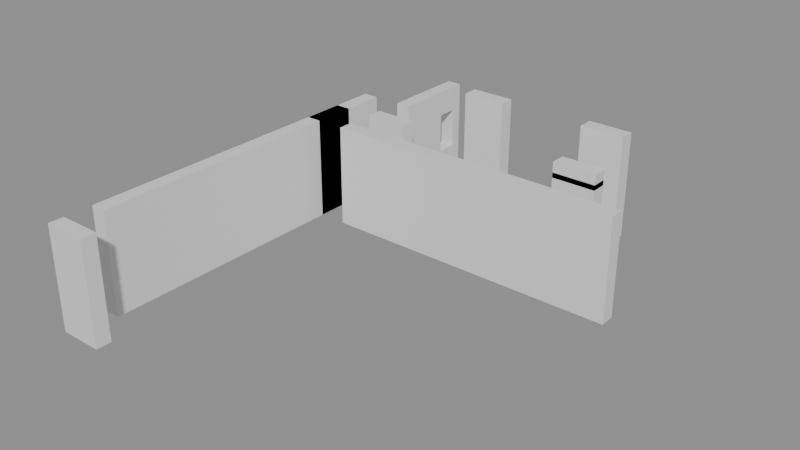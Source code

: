 # Source: building_lego.blend  (saved by Blender 5.0.119; exported with 4.5.12 LTS)
import bpy
from mathutils import Matrix  # noqa: F401  (used for matrix-valued properties, if any)

bpy.ops.wm.read_factory_settings(use_empty=True)
scene = bpy.context.scene
scene.name = 'Scene'

# ---- collections
col_01_paredes_externas = bpy.data.collections.new('01_Paredes_Externas'); scene.collection.children.link(col_01_paredes_externas)
col_02_paredes_internas = bpy.data.collections.new('02_Paredes_Internas'); scene.collection.children.link(col_02_paredes_internas)
col_03_pisos_escadas = bpy.data.collections.new('03_Pisos_Escadas'); scene.collection.children.link(col_03_pisos_escadas)
col_04_moveis_decoracoes = bpy.data.collections.new('04_Moveis_Decoracoes'); scene.collection.children.link(col_04_moveis_decoracoes)

# ---- materials (node trees are filled in below, after node groups)
mat_mat_parede_externa = bpy.data.materials.new('Mat_Parede_Externa')
mat_mat_parede_interna = bpy.data.materials.new('Mat_Parede_Interna')
mat_mat_pisos = bpy.data.materials.new('Mat_Pisos')
mat_mat_moveis = bpy.data.materials.new('Mat_Moveis')

# ---- material node trees
mat_mat_parede_externa.use_nodes = True; mat_mat_parede_externa.node_tree.nodes.clear()
_N = mat_mat_parede_externa.node_tree.nodes; _L = mat_mat_parede_externa.node_tree.links
n0 = _N.new('ShaderNodeBsdfPrincipled'); n0.name = 'BSDF - Pré-fundamentado'; n0.location = (-200, 100)
n1 = _N.new('ShaderNodeOutputMaterial'); n1.name = 'Saída de material'; n1.location = (200, 100)
_L.new(n0.outputs[0], n1.inputs[0])
n1.is_active_output = True
mat_mat_parede_interna.use_nodes = True; mat_mat_parede_interna.node_tree.nodes.clear()
_N = mat_mat_parede_interna.node_tree.nodes; _L = mat_mat_parede_interna.node_tree.links
n0 = _N.new('ShaderNodeBsdfPrincipled'); n0.name = 'BSDF - Pré-fundamentado'; n0.location = (-200, 100)
n1 = _N.new('ShaderNodeOutputMaterial'); n1.name = 'Saída de material'; n1.location = (200, 100)
_L.new(n0.outputs[0], n1.inputs[0])
n1.is_active_output = True
mat_mat_pisos.use_nodes = True; mat_mat_pisos.node_tree.nodes.clear()
_N = mat_mat_pisos.node_tree.nodes; _L = mat_mat_pisos.node_tree.links
n0 = _N.new('ShaderNodeBsdfPrincipled'); n0.name = 'BSDF - Pré-fundamentado'; n0.location = (-200, 100)
n1 = _N.new('ShaderNodeOutputMaterial'); n1.name = 'Saída de material'; n1.location = (200, 100)
_L.new(n0.outputs[0], n1.inputs[0])
n1.is_active_output = True
mat_mat_moveis.use_nodes = True; mat_mat_moveis.node_tree.nodes.clear()
_N = mat_mat_moveis.node_tree.nodes; _L = mat_mat_moveis.node_tree.links
n0 = _N.new('ShaderNodeBsdfPrincipled'); n0.name = 'BSDF - Pré-fundamentado'; n0.location = (-200, 100)
n1 = _N.new('ShaderNodeOutputMaterial'); n1.name = 'Saída de material'; n1.location = (200, 100)
_L.new(n0.outputs[0], n1.inputs[0])
n1.is_active_output = True

# ---- meshes
me_bloco_stone_wall_4336_3487_z0 = bpy.data.meshes.new('Bloco_stone_wall_4336_3487_z0')
me_bloco_stone_wall_4336_3487_z0.from_pydata([(-0.5, -0.175, -1.2), (0.5, -0.175, -1.2), (0.5, 0.175, -1.2), (-0.5, 0.175, -1.2), (-0.5, -0.175, 1.2), (0.5, -0.175, 1.2), (0.5, 0.175, 1.2), (-0.5, 0.175, 1.2)], [], [(0, 1, 2, 3), (4, 7, 6, 5), (0, 4, 5, 1), (2, 6, 7, 3), (0, 3, 7, 4), (1, 5, 6, 2)])
me_bloco_stone_wall_4336_3487_z0.materials.append(mat_mat_parede_externa)
me_bloco_stone_wall_4336_3487_z0.update()
me_bloco_stone_wall_4336_3488_z0 = bpy.data.meshes.new('Bloco_stone_wall_4336_3488_z0')
me_bloco_stone_wall_4336_3488_z0.from_pydata([(-0.175, -0.5, -1.2), (0.175, -0.5, -1.2), (0.175, 0.5, -1.2), (-0.175, 0.5, -1.2), (-0.175, -0.5, 1.2), (0.175, -0.5, 1.2), (0.175, 0.5, 1.2), (-0.175, 0.5, 1.2)], [], [(0, 1, 2, 3), (4, 7, 6, 5), (0, 4, 5, 1), (2, 6, 7, 3), (0, 3, 7, 4), (1, 5, 6, 2)])
me_bloco_stone_wall_4336_3488_z0.materials.append(mat_mat_parede_externa)
me_bloco_stone_wall_4336_3488_z0.update()
me_bloco_stone_wall_4336_3489_z0 = bpy.data.meshes.new('Bloco_stone_wall_4336_3489_z0')
me_bloco_stone_wall_4336_3489_z0.from_pydata([(-0.175, -0.5, -1.2), (0.175, -0.5, -1.2), (0.175, 0.5, -1.2), (-0.175, 0.5, -1.2), (-0.175, -0.5, 1.2), (0.175, -0.5, 1.2), (0.175, 0.5, 1.2), (-0.175, 0.5, 1.2)], [], [(0, 1, 2, 3), (4, 7, 6, 5), (0, 4, 5, 1), (2, 6, 7, 3), (0, 3, 7, 4), (1, 5, 6, 2)])
me_bloco_stone_wall_4336_3489_z0.materials.append(mat_mat_parede_externa)
me_bloco_stone_wall_4336_3489_z0.update()
me_bloco_stone_wall_4336_3490_z0 = bpy.data.meshes.new('Bloco_stone_wall_4336_3490_z0')
me_bloco_stone_wall_4336_3490_z0.from_pydata([(-0.175, -0.5, -1.2), (0.175, -0.5, -1.2), (0.175, 0.5, -1.2), (-0.175, 0.5, -1.2), (-0.175, -0.5, 1.2), (0.175, -0.5, 1.2), (0.175, 0.5, 1.2), (-0.175, 0.5, 1.2)], [], [(0, 1, 2, 3), (4, 7, 6, 5), (0, 4, 5, 1), (2, 6, 7, 3), (0, 3, 7, 4), (1, 5, 6, 2)])
me_bloco_stone_wall_4336_3490_z0.materials.append(mat_mat_parede_externa)
me_bloco_stone_wall_4336_3490_z0.update()
me_bloco_stone_wall_4336_3491_z0 = bpy.data.meshes.new('Bloco_stone_wall_4336_3491_z0')
me_bloco_stone_wall_4336_3491_z0.from_pydata([(-0.175, -0.5, -1.2), (0.175, -0.5, -1.2), (0.175, 0.5, -1.2), (-0.175, 0.5, -1.2), (-0.175, -0.5, 1.2), (0.175, -0.5, 1.2), (0.175, 0.5, 1.2), (-0.175, 0.5, 1.2)], [], [(0, 1, 2, 3), (4, 7, 6, 5), (0, 4, 5, 1), (2, 6, 7, 3), (0, 3, 7, 4), (1, 5, 6, 2)])
me_bloco_stone_wall_4336_3491_z0.materials.append(mat_mat_parede_externa)
me_bloco_stone_wall_4336_3491_z0.update()
me_bloco_stone_wall_4336_3492_z0 = bpy.data.meshes.new('Bloco_stone_wall_4336_3492_z0')
me_bloco_stone_wall_4336_3492_z0.from_pydata([(-0.175, -0.5, -1.2), (0.175, -0.5, -1.2), (0.175, 0.5, -1.2), (-0.175, 0.5, -1.2), (-0.175, -0.5, 1.2), (0.175, -0.5, 1.2), (0.175, 0.5, 1.2), (-0.175, 0.5, 1.2)], [], [(0, 1, 2, 3), (4, 7, 6, 5), (0, 4, 5, 1), (2, 6, 7, 3), (0, 3, 7, 4), (1, 5, 6, 2)])
me_bloco_stone_wall_4336_3492_z0.materials.append(mat_mat_parede_externa)
me_bloco_stone_wall_4336_3492_z0.update()
me_bloco_stone_wall_4336_3493_z0 = bpy.data.meshes.new('Bloco_stone_wall_4336_3493_z0')
me_bloco_stone_wall_4336_3493_z0.from_pydata([(-0.175, -0.5, -1.2), (0.175, -0.5, -1.2), (0.175, 0.5, -1.2), (-0.175, 0.5, -1.2), (-0.175, -0.5, 1.2), (0.175, -0.5, 1.2), (0.175, 0.5, 1.2), (-0.175, 0.5, 1.2)], [], [(0, 1, 2, 3), (4, 7, 6, 5), (0, 4, 5, 1), (2, 6, 7, 3), (0, 3, 7, 4), (1, 5, 6, 2)])
me_bloco_stone_wall_4336_3493_z0.materials.append(mat_mat_parede_externa)
me_bloco_stone_wall_4336_3493_z0.update()
me_bloco_stone_wall_4336_3494_z0 = bpy.data.meshes.new('Bloco_stone_wall_4336_3494_z0')
me_bloco_stone_wall_4336_3494_z0.from_pydata([(-0.175, -0.5, -1.2), (0.175, -0.5, -1.2), (0.175, 0.5, -1.2), (-0.175, 0.5, -1.2), (-0.175, -0.5, 1.2), (0.175, -0.5, 1.2), (0.175, 0.5, 1.2), (-0.175, 0.5, 1.2)], [], [(0, 1, 2, 3), (4, 7, 6, 5), (0, 4, 5, 1), (2, 6, 7, 3), (0, 3, 7, 4), (1, 5, 6, 2)])
me_bloco_stone_wall_4336_3494_z0.materials.append(mat_mat_parede_externa)
me_bloco_stone_wall_4336_3494_z0.update()
me_bloco_stone_post_4336_3494_z0 = bpy.data.meshes.new('Bloco_stone_post_4336_3494_z0')
me_bloco_stone_post_4336_3494_z0.from_pydata([(-0.175, -0.5, -1.2), (0.175, -0.5, -1.2), (0.175, 0.5, -1.2), (-0.175, 0.5, -1.2), (-0.175, -0.5, 1.2), (0.175, -0.5, 1.2), (0.175, 0.5, 1.2), (-0.175, 0.5, 1.2)], [], [(0, 1, 2, 3), (4, 7, 6, 5), (0, 4, 5, 1), (2, 6, 7, 3), (0, 3, 7, 4), (1, 5, 6, 2)])
me_bloco_stone_post_4336_3494_z0.materials.append(mat_mat_parede_externa)
me_bloco_stone_post_4336_3494_z0.update()
me_bloco_stone_wall_4336_3495_z0 = bpy.data.meshes.new('Bloco_stone_wall_4336_3495_z0')
me_bloco_stone_wall_4336_3495_z0.from_pydata([(-0.175, -0.5, -1.2), (0.175, -0.5, -1.2), (0.175, 0.5, -1.2), (-0.175, 0.5, -1.2), (-0.175, -0.5, 1.2), (0.175, -0.5, 1.2), (0.175, 0.5, 1.2), (-0.175, 0.5, 1.2)], [], [(0, 1, 2, 3), (4, 7, 6, 5), (0, 4, 5, 1), (2, 6, 7, 3), (0, 3, 7, 4), (1, 5, 6, 2)])
me_bloco_stone_wall_4336_3495_z0.materials.append(mat_mat_parede_externa)
me_bloco_stone_wall_4336_3495_z0.update()
me_bloco_stone_wall_4337_3494_z0 = bpy.data.meshes.new('Bloco_stone_wall_4337_3494_z0')
me_bloco_stone_wall_4337_3494_z0.from_pydata([(-0.5, -0.175, -1.2), (0.5, -0.175, -1.2), (0.5, 0.175, -1.2), (-0.5, 0.175, -1.2), (-0.5, -0.175, 1.2), (0.5, -0.175, 1.2), (0.5, 0.175, 1.2), (-0.5, 0.175, 1.2)], [], [(0, 1, 2, 3), (4, 7, 6, 5), (0, 4, 5, 1), (2, 6, 7, 3), (0, 3, 7, 4), (1, 5, 6, 2)])
me_bloco_stone_wall_4337_3494_z0.materials.append(mat_mat_parede_interna)
me_bloco_stone_wall_4337_3494_z0.update()
me_bloco_stone_wall_4338_3494_z0 = bpy.data.meshes.new('Bloco_stone_wall_4338_3494_z0')
me_bloco_stone_wall_4338_3494_z0.from_pydata([(-0.5, -0.175, -1.2), (0.5, -0.175, -1.2), (0.5, 0.175, -1.2), (-0.5, 0.175, -1.2), (-0.5, -0.175, 1.2), (0.5, -0.175, 1.2), (0.5, 0.175, 1.2), (-0.5, 0.175, 1.2)], [], [(0, 1, 2, 3), (4, 7, 6, 5), (0, 4, 5, 1), (2, 6, 7, 3), (0, 3, 7, 4), (1, 5, 6, 2)])
me_bloco_stone_wall_4338_3494_z0.materials.append(mat_mat_parede_interna)
me_bloco_stone_wall_4338_3494_z0.update()
me_bloco_stone_wall_4339_3494_z0 = bpy.data.meshes.new('Bloco_stone_wall_4339_3494_z0')
me_bloco_stone_wall_4339_3494_z0.from_pydata([(-0.5, -0.175, -1.2), (0.5, -0.175, -1.2), (0.5, 0.175, -1.2), (-0.5, 0.175, -1.2), (-0.5, -0.175, 1.2), (0.5, -0.175, 1.2), (0.5, 0.175, 1.2), (-0.5, 0.175, 1.2)], [], [(0, 1, 2, 3), (4, 7, 6, 5), (0, 4, 5, 1), (2, 6, 7, 3), (0, 3, 7, 4), (1, 5, 6, 2)])
me_bloco_stone_wall_4339_3494_z0.materials.append(mat_mat_parede_interna)
me_bloco_stone_wall_4339_3494_z0.update()
me_bloco_stone_wall_4340_3494_z0 = bpy.data.meshes.new('Bloco_stone_wall_4340_3494_z0')
me_bloco_stone_wall_4340_3494_z0.from_pydata([(-0.5, -0.175, -1.2), (0.5, -0.175, -1.2), (0.5, 0.175, -1.2), (-0.5, 0.175, -1.2), (-0.5, -0.175, 1.2), (0.5, -0.175, 1.2), (0.5, 0.175, 1.2), (-0.5, 0.175, 1.2)], [], [(0, 1, 2, 3), (4, 7, 6, 5), (0, 4, 5, 1), (2, 6, 7, 3), (0, 3, 7, 4), (1, 5, 6, 2)])
me_bloco_stone_wall_4340_3494_z0.materials.append(mat_mat_parede_interna)
me_bloco_stone_wall_4340_3494_z0.update()
me_bloco_stone_wall_4341_3494_z0 = bpy.data.meshes.new('Bloco_stone_wall_4341_3494_z0')
me_bloco_stone_wall_4341_3494_z0.from_pydata([(-0.5, -0.175, -1.2), (0.5, -0.175, -1.2), (0.5, 0.175, -1.2), (-0.5, 0.175, -1.2), (-0.5, -0.175, 1.2), (0.5, -0.175, 1.2), (0.5, 0.175, 1.2), (-0.5, 0.175, 1.2)], [], [(0, 1, 2, 3), (4, 7, 6, 5), (0, 4, 5, 1), (2, 6, 7, 3), (0, 3, 7, 4), (1, 5, 6, 2)])
me_bloco_stone_wall_4341_3494_z0.materials.append(mat_mat_parede_interna)
me_bloco_stone_wall_4341_3494_z0.update()
me_bloco_stone_wall_4342_3494_z0 = bpy.data.meshes.new('Bloco_stone_wall_4342_3494_z0')
me_bloco_stone_wall_4342_3494_z0.from_pydata([(-0.5, -0.175, -1.2), (0.5, -0.175, -1.2), (0.5, 0.175, -1.2), (-0.5, 0.175, -1.2), (-0.5, -0.175, 1.2), (0.5, -0.175, 1.2), (0.5, 0.175, 1.2), (-0.5, 0.175, 1.2)], [], [(0, 1, 2, 3), (4, 7, 6, 5), (0, 4, 5, 1), (2, 6, 7, 3), (0, 3, 7, 4), (1, 5, 6, 2)])
me_bloco_stone_wall_4342_3494_z0.materials.append(mat_mat_parede_interna)
me_bloco_stone_wall_4342_3494_z0.update()
me_bloco_stone_wall_4343_3494_z0 = bpy.data.meshes.new('Bloco_stone_wall_4343_3494_z0')
me_bloco_stone_wall_4343_3494_z0.from_pydata([(-0.5, -0.175, -1.2), (0.5, -0.175, -1.2), (0.5, 0.175, -1.2), (-0.5, 0.175, -1.2), (-0.5, -0.175, 1.2), (0.5, -0.175, 1.2), (0.5, 0.175, 1.2), (-0.5, 0.175, 1.2)], [], [(0, 1, 2, 3), (4, 7, 6, 5), (0, 4, 5, 1), (2, 6, 7, 3), (0, 3, 7, 4), (1, 5, 6, 2)])
me_bloco_stone_wall_4343_3494_z0.materials.append(mat_mat_parede_interna)
me_bloco_stone_wall_4343_3494_z0.update()
me_bloco_stone_wall_4337_3495_z0 = bpy.data.meshes.new('Bloco_stone_wall_4337_3495_z0')
me_bloco_stone_wall_4337_3495_z0.from_pydata([(-0.5, -0.175, -1.2), (0.5, -0.175, -1.2), (0.5, 0.175, -1.2), (-0.5, 0.175, -1.2), (-0.5, -0.175, 1.2), (0.5, -0.175, 1.2), (0.5, 0.175, 1.2), (-0.5, 0.175, 1.2)], [], [(0, 1, 2, 3), (4, 7, 6, 5), (0, 4, 5, 1), (2, 6, 7, 3), (0, 3, 7, 4), (1, 5, 6, 2)])
me_bloco_stone_wall_4337_3495_z0.materials.append(mat_mat_parede_interna)
me_bloco_stone_wall_4337_3495_z0.update()
me_bloco_stone_post_4342_3495_z0 = bpy.data.meshes.new('Bloco_stone_post_4342_3495_z0')
me_bloco_stone_post_4342_3495_z0.from_pydata([(-0.5, -0.175, -1.2), (0.5, -0.175, -1.2), (0.5, 0.175, -1.2), (-0.5, 0.175, -1.2), (-0.5, -0.175, 1.2), (0.5, -0.175, 1.2), (0.5, 0.175, 1.2), (-0.5, 0.175, 1.2)], [], [(0, 1, 2, 3), (4, 7, 6, 5), (0, 4, 5, 1), (2, 6, 7, 3), (0, 3, 7, 4), (1, 5, 6, 2)])
me_bloco_stone_post_4342_3495_z0.materials.append(mat_mat_parede_interna)
me_bloco_stone_post_4342_3495_z0.update()
me_bloco_stone_arch_4342_3495_z19 = bpy.data.meshes.new('Bloco_stone_arch_4342_3495_z19')
me_bloco_stone_arch_4342_3495_z19.from_pydata([(-0.5, -0.175, -0.18), (0.5, -0.175, -0.18), (0.5, 0.175, -0.18), (-0.5, 0.175, -0.18), (-0.5, -0.175, 0.18), (0.5, -0.175, 0.18), (0.5, 0.175, 0.18), (-0.5, 0.175, 0.18)], [], [(0, 1, 2, 3), (4, 7, 6, 5), (0, 4, 5, 1), (2, 6, 7, 3), (0, 3, 7, 4), (1, 5, 6, 2)])
me_bloco_stone_arch_4342_3495_z19.materials.append(mat_mat_parede_interna)
me_bloco_stone_arch_4342_3495_z19.update()
me_bloco_stone_arch_4339_3496_z6 = bpy.data.meshes.new('Bloco_stone_arch_4339_3496_z6')
me_bloco_stone_arch_4339_3496_z6.from_pydata([(-0.5, -0.175, -1.2), (0.5, -0.175, -1.2), (0.5, 0.175, -1.2), (-0.5, 0.175, -1.2), (-0.5, -0.175, 1.2), (0.5, -0.175, 1.2), (0.5, 0.175, 1.2), (-0.5, 0.175, 1.2)], [], [(0, 1, 2, 3), (4, 7, 6, 5), (0, 4, 5, 1), (2, 6, 7, 3), (0, 3, 7, 4), (1, 5, 6, 2)])
me_bloco_stone_arch_4339_3496_z6.materials.append(mat_mat_parede_interna)
me_bloco_stone_arch_4339_3496_z6.update()
me_bloco_stone_arch_4342_3496_z6 = bpy.data.meshes.new('Bloco_stone_arch_4342_3496_z6')
me_bloco_stone_arch_4342_3496_z6.from_pydata([(-0.5, -0.175, -1.2), (0.5, -0.175, -1.2), (0.5, 0.175, -1.2), (-0.5, 0.175, -1.2), (-0.5, -0.175, 1.2), (0.5, -0.175, 1.2), (0.5, 0.175, 1.2), (-0.5, 0.175, 1.2)], [], [(0, 1, 2, 3), (4, 7, 6, 5), (0, 4, 5, 1), (2, 6, 7, 3), (0, 3, 7, 4), (1, 5, 6, 2)])
me_bloco_stone_arch_4342_3496_z6.materials.append(mat_mat_parede_interna)
me_bloco_stone_arch_4342_3496_z6.update()
me_bloco_stone_wall_4337_3496_z0 = bpy.data.meshes.new('Bloco_stone_wall_4337_3496_z0')
me_bloco_stone_wall_4337_3496_z0.from_pydata([(-0.175, -0.5, -1.2), (0.175, -0.5, -1.2), (0.175, 0.5, -1.2), (-0.175, 0.5, -1.2), (-0.175, -0.5, 1.2), (0.175, -0.5, 1.2), (0.175, 0.5, 1.2), (-0.175, 0.5, 1.2)], [], [(0, 1, 2, 3), (4, 7, 6, 5), (0, 4, 5, 1), (2, 6, 7, 3), (0, 3, 7, 4), (1, 5, 6, 2)])
me_bloco_stone_wall_4337_3496_z0.materials.append(mat_mat_parede_interna)
me_bloco_stone_wall_4337_3496_z0.update()
me_janela_4337_3497_z0 = bpy.data.meshes.new('Janela_4337_3497_z0')
me_janela_4337_3497_z0.from_pydata([(-0.175, -0.5, -1.29), (0.175, -0.5, -1.29), (0.175, 0.5, -1.29), (-0.175, 0.5, -1.29), (-0.175, -0.5, -0.45), (0.175, -0.5, -0.45), (0.175, 0.5, -0.45), (-0.175, 0.5, -0.45), (-0.175, -0.5, 0.51), (0.175, -0.5, 0.51), (0.175, 0.5, 0.51), (-0.175, 0.5, 0.51), (-0.175, -0.5, 1.11), (0.175, -0.5, 1.11), (0.175, 0.5, 1.11), (-0.175, 0.5, 1.11), (-0.175, -0.5, -0.45), (0.175, -0.5, -0.45), (0.175, -0.25, -0.45), (-0.175, -0.25, -0.45), (-0.175, -0.5, 0.51), (0.175, -0.5, 0.51), (0.175, -0.25, 0.51), (-0.175, -0.25, 0.51), (-0.175, 0.25, -0.45), (0.175, 0.25, -0.45), (0.175, 0.5, -0.45), (-0.175, 0.5, -0.45), (-0.175, 0.25, 0.51), (0.175, 0.25, 0.51), (0.175, 0.5, 0.51), (-0.175, 0.5, 0.51)], [], [(0, 1, 2, 3), (4, 7, 6, 5), (0, 4, 5, 1), (2, 6, 7, 3), (0, 3, 7, 4), (1, 5, 6, 2), (8, 9, 10, 11), (12, 15, 14, 13), (8, 12, 13, 9), (10, 14, 15, 11), (8, 11, 15, 12), (9, 13, 14, 10), (16, 17, 18, 19), (20, 23, 22, 21), (16, 20, 21, 17), (18, 22, 23, 19), (16, 19, 23, 20), (17, 21, 22, 18), (24, 25, 26, 27), (28, 31, 30, 29), (24, 28, 29, 25), (26, 30, 31, 27), (24, 27, 31, 28), (25, 29, 30, 26)])
me_janela_4337_3497_z0.materials.append(mat_mat_parede_interna)
me_janela_4337_3497_z0.update()
me_piso_stone_4338_3496_z0 = bpy.data.meshes.new('Piso_stone_4338_3496_z0')
me_piso_stone_4338_3496_z0.from_pydata([(-0.5, -0.5, -0.05), (0.5, -0.5, -0.05), (0.5, 0.5, -0.05), (-0.5, 0.5, -0.05), (-0.5, -0.5, 0.05), (0.5, -0.5, 0.05), (0.5, 0.5, 0.05), (-0.5, 0.5, 0.05)], [], [(0, 1, 2, 3), (4, 7, 6, 5), (0, 4, 5, 1), (2, 6, 7, 3), (0, 3, 7, 4), (1, 5, 6, 2)])
me_piso_stone_4338_3496_z0.materials.append(mat_mat_pisos)
me_piso_stone_4338_3496_z0.update()
me_movel_brazier_4338_3496_z7 = bpy.data.meshes.new('Movel_brazier_4338_3496_z7')
me_movel_brazier_4338_3496_z7.from_pydata([(-0.4, -0.4, -0.06), (0.4, -0.4, -0.06), (0.4, 0.4, -0.06), (-0.4, 0.4, -0.06), (-0.4, -0.4, 0.06), (0.4, -0.4, 0.06), (0.4, 0.4, 0.06), (-0.4, 0.4, 0.06)], [], [(0, 1, 2, 3), (4, 7, 6, 5), (0, 4, 5, 1), (2, 6, 7, 3), (0, 3, 7, 4), (1, 5, 6, 2)])
me_movel_brazier_4338_3496_z7.materials.append(mat_mat_moveis)
me_movel_brazier_4338_3496_z7.update()

# ---- objects
ob_parede_externa_norte_y3487_x4336_4336 = bpy.data.objects.new('Parede_Externa_Norte_Y3487_X4336_4336', None)
ob_bloco_stone_wall_4336_3487_z0 = bpy.data.objects.new('Bloco_stone_wall_4336_3487_z0', me_bloco_stone_wall_4336_3487_z0)
ob_parede_externa_oeste_x4336_y3488_3495 = bpy.data.objects.new('Parede_Externa_Oeste_X4336_Y3488_3495', None)
ob_bloco_stone_wall_4336_3488_z0 = bpy.data.objects.new('Bloco_stone_wall_4336_3488_z0', me_bloco_stone_wall_4336_3488_z0)
ob_bloco_stone_wall_4336_3489_z0 = bpy.data.objects.new('Bloco_stone_wall_4336_3489_z0', me_bloco_stone_wall_4336_3489_z0)
ob_bloco_stone_wall_4336_3490_z0 = bpy.data.objects.new('Bloco_stone_wall_4336_3490_z0', me_bloco_stone_wall_4336_3490_z0)
ob_bloco_stone_wall_4336_3491_z0 = bpy.data.objects.new('Bloco_stone_wall_4336_3491_z0', me_bloco_stone_wall_4336_3491_z0)
ob_bloco_stone_wall_4336_3492_z0 = bpy.data.objects.new('Bloco_stone_wall_4336_3492_z0', me_bloco_stone_wall_4336_3492_z0)
ob_bloco_stone_wall_4336_3493_z0 = bpy.data.objects.new('Bloco_stone_wall_4336_3493_z0', me_bloco_stone_wall_4336_3493_z0)
ob_bloco_stone_wall_4336_3494_z0 = bpy.data.objects.new('Bloco_stone_wall_4336_3494_z0', me_bloco_stone_wall_4336_3494_z0)
ob_bloco_stone_post_4336_3494_z0 = bpy.data.objects.new('Bloco_stone_post_4336_3494_z0', me_bloco_stone_post_4336_3494_z0)
ob_bloco_stone_wall_4336_3495_z0 = bpy.data.objects.new('Bloco_stone_wall_4336_3495_z0', me_bloco_stone_wall_4336_3495_z0)
ob_parede_interna_ew_02_y3494_x4337_4343 = bpy.data.objects.new('Parede_Interna_EW_02_Y3494_X4337_4343', None)
ob_bloco_stone_wall_4337_3494_z0 = bpy.data.objects.new('Bloco_stone_wall_4337_3494_z0', me_bloco_stone_wall_4337_3494_z0)
ob_bloco_stone_wall_4338_3494_z0 = bpy.data.objects.new('Bloco_stone_wall_4338_3494_z0', me_bloco_stone_wall_4338_3494_z0)
ob_bloco_stone_wall_4339_3494_z0 = bpy.data.objects.new('Bloco_stone_wall_4339_3494_z0', me_bloco_stone_wall_4339_3494_z0)
ob_bloco_stone_wall_4340_3494_z0 = bpy.data.objects.new('Bloco_stone_wall_4340_3494_z0', me_bloco_stone_wall_4340_3494_z0)
ob_bloco_stone_wall_4341_3494_z0 = bpy.data.objects.new('Bloco_stone_wall_4341_3494_z0', me_bloco_stone_wall_4341_3494_z0)
ob_bloco_stone_wall_4342_3494_z0 = bpy.data.objects.new('Bloco_stone_wall_4342_3494_z0', me_bloco_stone_wall_4342_3494_z0)
ob_bloco_stone_wall_4343_3494_z0 = bpy.data.objects.new('Bloco_stone_wall_4343_3494_z0', me_bloco_stone_wall_4343_3494_z0)
ob_parede_interna_ew_03_y3495_x4337_4337 = bpy.data.objects.new('Parede_Interna_EW_03_Y3495_X4337_4337', None)
ob_bloco_stone_wall_4337_3495_z0 = bpy.data.objects.new('Bloco_stone_wall_4337_3495_z0', me_bloco_stone_wall_4337_3495_z0)
ob_parede_interna_ew_04_y3495_x4342_4342 = bpy.data.objects.new('Parede_Interna_EW_04_Y3495_X4342_4342', None)
ob_bloco_stone_post_4342_3495_z0 = bpy.data.objects.new('Bloco_stone_post_4342_3495_z0', me_bloco_stone_post_4342_3495_z0)
ob_bloco_stone_arch_4342_3495_z19 = bpy.data.objects.new('Bloco_stone_arch_4342_3495_z19', me_bloco_stone_arch_4342_3495_z19)
ob_parede_interna_ew_05_y3496_x4339_4339 = bpy.data.objects.new('Parede_Interna_EW_05_Y3496_X4339_4339', None)
ob_bloco_stone_arch_4339_3496_z6 = bpy.data.objects.new('Bloco_stone_arch_4339_3496_z6', me_bloco_stone_arch_4339_3496_z6)
ob_parede_interna_ew_06_y3496_x4342_4342 = bpy.data.objects.new('Parede_Interna_EW_06_Y3496_X4342_4342', None)
ob_bloco_stone_arch_4342_3496_z6 = bpy.data.objects.new('Bloco_stone_arch_4342_3496_z6', me_bloco_stone_arch_4342_3496_z6)
ob_parede_interna_ns_08_x4337_y3496_3497 = bpy.data.objects.new('Parede_Interna_NS_08_X4337_Y3496_3497', None)
ob_bloco_stone_wall_4337_3496_z0 = bpy.data.objects.new('Bloco_stone_wall_4337_3496_z0', me_bloco_stone_wall_4337_3496_z0)
ob_janela_4337_3497_z0 = bpy.data.objects.new('Janela_4337_3497_z0', me_janela_4337_3497_z0)
ob_pisos_lajes = bpy.data.objects.new('Pisos_Lajes', None)
ob_piso_stone_4338_3496_z0 = bpy.data.objects.new('Piso_stone_4338_3496_z0', me_piso_stone_4338_3496_z0)
ob_moveis_decoracoes = bpy.data.objects.new('Moveis_Decoracoes', None)
ob_movel_brazier_4338_3496_z7 = bpy.data.objects.new('Movel_brazier_4338_3496_z7', me_movel_brazier_4338_3496_z7)

# ---- transforms, parenting, visibility, modifiers, constraints
ob_parede_externa_norte_y3487_x4336_4336.location = (-3.5, -5.0, 0.0)
ob_parede_externa_norte_y3487_x4336_4336.empty_display_type = 'CUBE'
ob_bloco_stone_wall_4336_3487_z0.parent = ob_parede_externa_norte_y3487_x4336_4336
ob_bloco_stone_wall_4336_3487_z0.matrix_parent_inverse = Matrix(((1.0, -0.0, 0.0, 3.5), (-0.0, 1.0, -0.0, 5.0), (0.0, -0.0, 1.0, -0.0), (-0.0, 0.0, -0.0, 1.0)))
ob_bloco_stone_wall_4336_3487_z0.location = (-3.5, -5.325, 1.2)
ob_parede_externa_oeste_x4336_y3488_3495.location = (-3.5, -0.5, 0.0)
ob_parede_externa_oeste_x4336_y3488_3495.empty_display_type = 'CUBE'
ob_bloco_stone_wall_4336_3488_z0.parent = ob_parede_externa_oeste_x4336_y3488_3495
ob_bloco_stone_wall_4336_3488_z0.matrix_parent_inverse = Matrix(((1.0, -0.0, 0.0, 3.5), (-0.0, 1.0, -0.0, 0.5), (0.0, -0.0, 1.0, -0.0), (-0.0, 0.0, -0.0, 1.0)))
ob_bloco_stone_wall_4336_3488_z0.location = (-3.825, -4.0, 1.2)
ob_bloco_stone_wall_4336_3489_z0.parent = ob_parede_externa_oeste_x4336_y3488_3495
ob_bloco_stone_wall_4336_3489_z0.matrix_parent_inverse = Matrix(((1.0, -0.0, 0.0, 3.5), (-0.0, 1.0, -0.0, 0.5), (0.0, -0.0, 1.0, -0.0), (-0.0, 0.0, -0.0, 1.0)))
ob_bloco_stone_wall_4336_3489_z0.location = (-3.825, -3.0, 1.2)
ob_bloco_stone_wall_4336_3490_z0.parent = ob_parede_externa_oeste_x4336_y3488_3495
ob_bloco_stone_wall_4336_3490_z0.matrix_parent_inverse = Matrix(((1.0, -0.0, 0.0, 3.5), (-0.0, 1.0, -0.0, 0.5), (0.0, -0.0, 1.0, -0.0), (-0.0, 0.0, -0.0, 1.0)))
ob_bloco_stone_wall_4336_3490_z0.location = (-3.825, -2.0, 1.2)
ob_bloco_stone_wall_4336_3491_z0.parent = ob_parede_externa_oeste_x4336_y3488_3495
ob_bloco_stone_wall_4336_3491_z0.matrix_parent_inverse = Matrix(((1.0, -0.0, 0.0, 3.5), (-0.0, 1.0, -0.0, 0.5), (0.0, -0.0, 1.0, -0.0), (-0.0, 0.0, -0.0, 1.0)))
ob_bloco_stone_wall_4336_3491_z0.location = (-3.825, -1.0, 1.2)
ob_bloco_stone_wall_4336_3492_z0.parent = ob_parede_externa_oeste_x4336_y3488_3495
ob_bloco_stone_wall_4336_3492_z0.matrix_parent_inverse = Matrix(((1.0, -0.0, 0.0, 3.5), (-0.0, 1.0, -0.0, 0.5), (0.0, -0.0, 1.0, -0.0), (-0.0, 0.0, -0.0, 1.0)))
ob_bloco_stone_wall_4336_3492_z0.location = (-3.825, 0.0, 1.2)
ob_bloco_stone_wall_4336_3493_z0.parent = ob_parede_externa_oeste_x4336_y3488_3495
ob_bloco_stone_wall_4336_3493_z0.matrix_parent_inverse = Matrix(((1.0, -0.0, 0.0, 3.5), (-0.0, 1.0, -0.0, 0.5), (0.0, -0.0, 1.0, -0.0), (-0.0, 0.0, -0.0, 1.0)))
ob_bloco_stone_wall_4336_3493_z0.location = (-3.825, 1.0, 1.2)
ob_bloco_stone_wall_4336_3494_z0.parent = ob_parede_externa_oeste_x4336_y3488_3495
ob_bloco_stone_wall_4336_3494_z0.matrix_parent_inverse = Matrix(((1.0, -0.0, 0.0, 3.5), (-0.0, 1.0, -0.0, 0.5), (0.0, -0.0, 1.0, -0.0), (-0.0, 0.0, -0.0, 1.0)))
ob_bloco_stone_wall_4336_3494_z0.location = (-3.825, 2.0, 1.2)
ob_bloco_stone_post_4336_3494_z0.parent = ob_parede_externa_oeste_x4336_y3488_3495
ob_bloco_stone_post_4336_3494_z0.matrix_parent_inverse = Matrix(((1.0, -0.0, 0.0, 3.5), (-0.0, 1.0, -0.0, 0.5), (0.0, -0.0, 1.0, -0.0), (-0.0, 0.0, -0.0, 1.0)))
ob_bloco_stone_post_4336_3494_z0.location = (-3.825, 2.0, 1.2)
ob_bloco_stone_wall_4336_3495_z0.parent = ob_parede_externa_oeste_x4336_y3488_3495
ob_bloco_stone_wall_4336_3495_z0.matrix_parent_inverse = Matrix(((1.0, -0.0, 0.0, 3.5), (-0.0, 1.0, -0.0, 0.5), (0.0, -0.0, 1.0, -0.0), (-0.0, 0.0, -0.0, 1.0)))
ob_bloco_stone_wall_4336_3495_z0.location = (-3.825, 3.0, 1.2)
ob_parede_interna_ew_02_y3494_x4337_4343.location = (0.5, 2.0, 0.0)
ob_parede_interna_ew_02_y3494_x4337_4343.empty_display_type = 'CUBE'
ob_bloco_stone_wall_4337_3494_z0.parent = ob_parede_interna_ew_02_y3494_x4337_4343
ob_bloco_stone_wall_4337_3494_z0.matrix_parent_inverse = Matrix(((1.0, -0.0, 0.0, -0.5), (-0.0, 1.0, -0.0, -2.0), (0.0, -0.0, 1.0, -0.0), (-0.0, 0.0, -0.0, 1.0)))
ob_bloco_stone_wall_4337_3494_z0.location = (-2.5, 1.675, 1.2)
ob_bloco_stone_wall_4338_3494_z0.parent = ob_parede_interna_ew_02_y3494_x4337_4343
ob_bloco_stone_wall_4338_3494_z0.matrix_parent_inverse = Matrix(((1.0, -0.0, 0.0, -0.5), (-0.0, 1.0, -0.0, -2.0), (0.0, -0.0, 1.0, -0.0), (-0.0, 0.0, -0.0, 1.0)))
ob_bloco_stone_wall_4338_3494_z0.location = (-1.5, 1.675, 1.2)
ob_bloco_stone_wall_4339_3494_z0.parent = ob_parede_interna_ew_02_y3494_x4337_4343
ob_bloco_stone_wall_4339_3494_z0.matrix_parent_inverse = Matrix(((1.0, -0.0, 0.0, -0.5), (-0.0, 1.0, -0.0, -2.0), (0.0, -0.0, 1.0, -0.0), (-0.0, 0.0, -0.0, 1.0)))
ob_bloco_stone_wall_4339_3494_z0.location = (-0.5, 1.675, 1.2)
ob_bloco_stone_wall_4340_3494_z0.parent = ob_parede_interna_ew_02_y3494_x4337_4343
ob_bloco_stone_wall_4340_3494_z0.matrix_parent_inverse = Matrix(((1.0, -0.0, 0.0, -0.5), (-0.0, 1.0, -0.0, -2.0), (0.0, -0.0, 1.0, -0.0), (-0.0, 0.0, -0.0, 1.0)))
ob_bloco_stone_wall_4340_3494_z0.location = (0.5, 1.675, 1.2)
ob_bloco_stone_wall_4341_3494_z0.parent = ob_parede_interna_ew_02_y3494_x4337_4343
ob_bloco_stone_wall_4341_3494_z0.matrix_parent_inverse = Matrix(((1.0, -0.0, 0.0, -0.5), (-0.0, 1.0, -0.0, -2.0), (0.0, -0.0, 1.0, -0.0), (-0.0, 0.0, -0.0, 1.0)))
ob_bloco_stone_wall_4341_3494_z0.location = (1.5, 1.675, 1.2)
ob_bloco_stone_wall_4342_3494_z0.parent = ob_parede_interna_ew_02_y3494_x4337_4343
ob_bloco_stone_wall_4342_3494_z0.matrix_parent_inverse = Matrix(((1.0, -0.0, 0.0, -0.5), (-0.0, 1.0, -0.0, -2.0), (0.0, -0.0, 1.0, -0.0), (-0.0, 0.0, -0.0, 1.0)))
ob_bloco_stone_wall_4342_3494_z0.location = (2.5, 1.675, 1.2)
ob_bloco_stone_wall_4343_3494_z0.parent = ob_parede_interna_ew_02_y3494_x4337_4343
ob_bloco_stone_wall_4343_3494_z0.matrix_parent_inverse = Matrix(((1.0, -0.0, 0.0, -0.5), (-0.0, 1.0, -0.0, -2.0), (0.0, -0.0, 1.0, -0.0), (-0.0, 0.0, -0.0, 1.0)))
ob_bloco_stone_wall_4343_3494_z0.location = (3.5, 1.675, 1.2)
ob_parede_interna_ew_03_y3495_x4337_4337.location = (-2.5, 3.0, 0.0)
ob_parede_interna_ew_03_y3495_x4337_4337.empty_display_type = 'CUBE'
ob_bloco_stone_wall_4337_3495_z0.parent = ob_parede_interna_ew_03_y3495_x4337_4337
ob_bloco_stone_wall_4337_3495_z0.matrix_parent_inverse = Matrix(((1.0, -0.0, 0.0, 2.5), (-0.0, 1.0, -0.0, -3.0), (0.0, -0.0, 1.0, -0.0), (-0.0, 0.0, -0.0, 1.0)))
ob_bloco_stone_wall_4337_3495_z0.location = (-2.5, 2.675, 1.2)
ob_parede_interna_ew_04_y3495_x4342_4342.location = (2.5, 3.0, 0.0)
ob_parede_interna_ew_04_y3495_x4342_4342.empty_display_type = 'CUBE'
ob_bloco_stone_post_4342_3495_z0.parent = ob_parede_interna_ew_04_y3495_x4342_4342
ob_bloco_stone_post_4342_3495_z0.matrix_parent_inverse = Matrix(((1.0, -0.0, 0.0, -2.5), (-0.0, 1.0, -0.0, -3.0), (0.0, -0.0, 1.0, -0.0), (-0.0, 0.0, -0.0, 1.0)))
ob_bloco_stone_post_4342_3495_z0.location = (2.5, 2.675, 1.2)
ob_bloco_stone_arch_4342_3495_z19.parent = ob_parede_interna_ew_04_y3495_x4342_4342
ob_bloco_stone_arch_4342_3495_z19.matrix_parent_inverse = Matrix(((1.0, -0.0, 0.0, -2.5), (-0.0, 1.0, -0.0, -3.0), (0.0, -0.0, 1.0, -0.0), (-0.0, 0.0, -0.0, 1.0)))
ob_bloco_stone_arch_4342_3495_z19.location = (2.5, 2.675, 2.46)
ob_parede_interna_ew_05_y3496_x4339_4339.location = (-0.5, 4.0, 0.72)
ob_parede_interna_ew_05_y3496_x4339_4339.empty_display_type = 'CUBE'
ob_bloco_stone_arch_4339_3496_z6.parent = ob_parede_interna_ew_05_y3496_x4339_4339
ob_bloco_stone_arch_4339_3496_z6.matrix_parent_inverse = Matrix(((1.0, -0.0, 0.0, 0.5), (-0.0, 1.0, -0.0, -4.0), (0.0, -0.0, 1.0, -0.72), (-0.0, 0.0, -0.0, 1.0)))
ob_bloco_stone_arch_4339_3496_z6.location = (-0.5, 3.675, 1.92)
ob_parede_interna_ew_06_y3496_x4342_4342.location = (2.5, 4.0, 0.72)
ob_parede_interna_ew_06_y3496_x4342_4342.empty_display_type = 'CUBE'
ob_bloco_stone_arch_4342_3496_z6.parent = ob_parede_interna_ew_06_y3496_x4342_4342
ob_bloco_stone_arch_4342_3496_z6.matrix_parent_inverse = Matrix(((1.0, -0.0, 0.0, -2.5), (-0.0, 1.0, -0.0, -4.0), (0.0, -0.0, 1.0, -0.72), (-0.0, 0.0, -0.0, 1.0)))
ob_bloco_stone_arch_4342_3496_z6.location = (2.5, 3.675, 1.92)
ob_parede_interna_ns_08_x4337_y3496_3497.location = (-2.5, 4.5, 0.0)
ob_parede_interna_ns_08_x4337_y3496_3497.empty_display_type = 'CUBE'
ob_bloco_stone_wall_4337_3496_z0.parent = ob_parede_interna_ns_08_x4337_y3496_3497
ob_bloco_stone_wall_4337_3496_z0.matrix_parent_inverse = Matrix(((1.0, -0.0, 0.0, 2.5), (-0.0, 1.0, -0.0, -4.5), (0.0, -0.0, 1.0, -0.0), (-0.0, 0.0, -0.0, 1.0)))
ob_bloco_stone_wall_4337_3496_z0.location = (-2.825, 4.0, 1.2)
ob_janela_4337_3497_z0.parent = ob_parede_interna_ns_08_x4337_y3496_3497
ob_janela_4337_3497_z0.matrix_parent_inverse = Matrix(((1.0, -0.0, 0.0, 2.5), (-0.0, 1.0, -0.0, -4.5), (0.0, -0.0, 1.0, -0.0), (-0.0, 0.0, -0.0, 1.0)))
ob_janela_4337_3497_z0.location = (-2.825, 5.0, 1.29)
ob_pisos_lajes.location = (0.0, 0.0, 0.0)
ob_pisos_lajes.empty_display_type = 'CUBE'
ob_piso_stone_4338_3496_z0.parent = ob_pisos_lajes
ob_piso_stone_4338_3496_z0.location = (-1.5, 4.0, -0.05)
ob_moveis_decoracoes.location = (0.0, 0.0, 0.0)
ob_moveis_decoracoes.empty_display_type = 'CUBE'
ob_movel_brazier_4338_3496_z7.parent = ob_moveis_decoracoes
ob_movel_brazier_4338_3496_z7.location = (-1.5, 4.0, 0.9)

# ---- collection membership
col_01_paredes_externas.objects.link(ob_parede_externa_norte_y3487_x4336_4336)
col_01_paredes_externas.objects.link(ob_bloco_stone_wall_4336_3487_z0)
col_01_paredes_externas.objects.link(ob_parede_externa_oeste_x4336_y3488_3495)
col_01_paredes_externas.objects.link(ob_bloco_stone_wall_4336_3488_z0)
col_01_paredes_externas.objects.link(ob_bloco_stone_wall_4336_3489_z0)
col_01_paredes_externas.objects.link(ob_bloco_stone_wall_4336_3490_z0)
col_01_paredes_externas.objects.link(ob_bloco_stone_wall_4336_3491_z0)
col_01_paredes_externas.objects.link(ob_bloco_stone_wall_4336_3492_z0)
col_01_paredes_externas.objects.link(ob_bloco_stone_wall_4336_3493_z0)
col_01_paredes_externas.objects.link(ob_bloco_stone_wall_4336_3494_z0)
col_01_paredes_externas.objects.link(ob_bloco_stone_post_4336_3494_z0)
col_01_paredes_externas.objects.link(ob_bloco_stone_wall_4336_3495_z0)
col_02_paredes_internas.objects.link(ob_parede_interna_ew_02_y3494_x4337_4343)
col_02_paredes_internas.objects.link(ob_bloco_stone_wall_4337_3494_z0)
col_02_paredes_internas.objects.link(ob_bloco_stone_wall_4338_3494_z0)
col_02_paredes_internas.objects.link(ob_bloco_stone_wall_4339_3494_z0)
col_02_paredes_internas.objects.link(ob_bloco_stone_wall_4340_3494_z0)
col_02_paredes_internas.objects.link(ob_bloco_stone_wall_4341_3494_z0)
col_02_paredes_internas.objects.link(ob_bloco_stone_wall_4342_3494_z0)
col_02_paredes_internas.objects.link(ob_bloco_stone_wall_4343_3494_z0)
col_02_paredes_internas.objects.link(ob_parede_interna_ew_03_y3495_x4337_4337)
col_02_paredes_internas.objects.link(ob_bloco_stone_wall_4337_3495_z0)
col_02_paredes_internas.objects.link(ob_parede_interna_ew_04_y3495_x4342_4342)
col_02_paredes_internas.objects.link(ob_bloco_stone_post_4342_3495_z0)
col_02_paredes_internas.objects.link(ob_bloco_stone_arch_4342_3495_z19)
col_02_paredes_internas.objects.link(ob_parede_interna_ew_05_y3496_x4339_4339)
col_02_paredes_internas.objects.link(ob_bloco_stone_arch_4339_3496_z6)
col_02_paredes_internas.objects.link(ob_parede_interna_ew_06_y3496_x4342_4342)
col_02_paredes_internas.objects.link(ob_bloco_stone_arch_4342_3496_z6)
col_02_paredes_internas.objects.link(ob_parede_interna_ns_08_x4337_y3496_3497)
col_02_paredes_internas.objects.link(ob_bloco_stone_wall_4337_3496_z0)
col_02_paredes_internas.objects.link(ob_janela_4337_3497_z0)
col_03_pisos_escadas.objects.link(ob_pisos_lajes)
col_03_pisos_escadas.objects.link(ob_piso_stone_4338_3496_z0)
col_04_moveis_decoracoes.objects.link(ob_moveis_decoracoes)
col_04_moveis_decoracoes.objects.link(ob_movel_brazier_4338_3496_z7)

# ---- scene / render settings (as saved in the file)
scene.frame_start = 1; scene.frame_end = 250; scene.frame_set(1)
scene.render.engine = 'BLENDER_EEVEE_NEXT'
scene.render.bake_bias = 0.0
scene.render.bake_samples = 0
scene.cycles.sampling_pattern = 'TABULATED_SOBOL'
scene.eevee.use_volume_custom_range = False
bpy.context.view_layer.update()

# ---- added for rendering (the .blend has no active camera and no usable light): camera, sun + grey world if the file has none
cam_auto = bpy.data.cameras.new('AutoCamera')
cam_auto.lens = 50.0
cam_auto.sensor_width = 36.0
cam_auto.clip_end = 1000.0
ob_auto_camera = bpy.data.objects.new('AutoCamera', cam_auto)
scene.collection.objects.link(ob_auto_camera)
ob_auto_camera.location = (12.9323, -15.5187, 11.8558)
ob_auto_camera.rotation_euler = (1.09748, -7.21219e-08, 0.694738)
scene.camera = ob_auto_camera
light_auto_sun = bpy.data.lights.new('AutoSun', 'SUN')
light_auto_sun.energy = 3.0
light_auto_sun.angle = 0.0523599
ob_auto_sun = bpy.data.objects.new('AutoSun', light_auto_sun)
scene.collection.objects.link(ob_auto_sun)
ob_auto_sun.rotation_euler = (0.872665, 0.174533, 0.523599)
if scene.world is None:
    world_auto = bpy.data.worlds.new('AutoWorld')
    world_auto.color = (0.3, 0.3, 0.3)
    scene.world = world_auto
bpy.context.view_layer.update()
